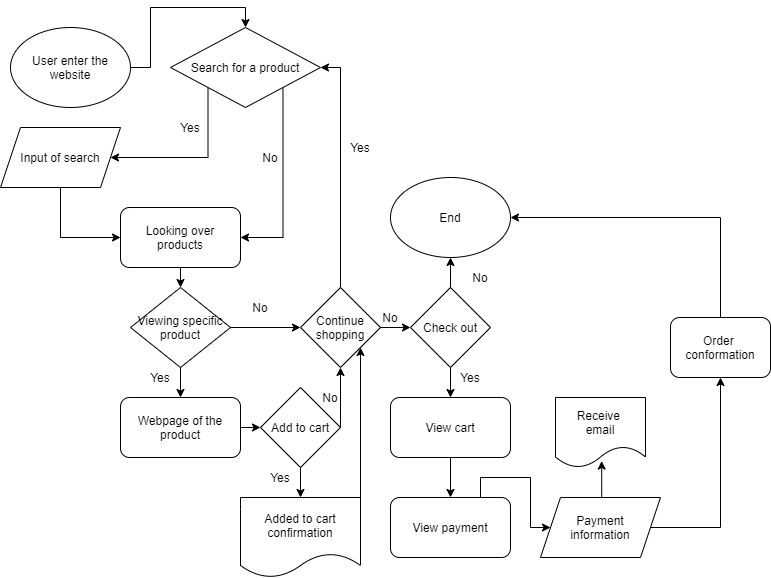

The diagram above was exported from draw.io. Its source (the exported page's mxGraphModel, read from the mxfile embedded in the PNG):
<mxGraphModel dx="820" dy="575" grid="1" gridSize="10" guides="1" tooltips="1" connect="1" arrows="1" fold="1" page="1" pageScale="1" pageWidth="827" pageHeight="1169" math="0" shadow="0">
  <root>
    <mxCell id="0" />
    <mxCell id="1" parent="0" />
    <mxCell id="11" style="edgeStyle=orthogonalEdgeStyle;rounded=0;orthogonalLoop=1;jettySize=auto;html=1;exitX=1;exitY=0.5;exitDx=0;exitDy=0;entryX=0.5;entryY=0;entryDx=0;entryDy=0;" parent="1" source="2" target="57" edge="1">
      <mxGeometry relative="1" as="geometry">
        <mxPoint x="120" y="130" as="targetPoint" />
      </mxGeometry>
    </mxCell>
    <mxCell id="2" value="User enter the website" style="ellipse;whiteSpace=wrap;html=1;" parent="1" vertex="1">
      <mxGeometry x="60" y="30" width="120" height="80" as="geometry" />
    </mxCell>
    <mxCell id="63" style="edgeStyle=orthogonalEdgeStyle;rounded=0;orthogonalLoop=1;jettySize=auto;html=1;exitX=0.5;exitY=1;exitDx=0;exitDy=0;entryX=0;entryY=0.5;entryDx=0;entryDy=0;" parent="1" source="5" target="6" edge="1">
      <mxGeometry relative="1" as="geometry" />
    </mxCell>
    <mxCell id="5" value="Input of search" style="shape=parallelogram;perimeter=parallelogramPerimeter;whiteSpace=wrap;html=1;fixedSize=1;" parent="1" vertex="1">
      <mxGeometry x="50" y="130" width="120" height="60" as="geometry" />
    </mxCell>
    <mxCell id="6" value="Looking over products" style="rounded=1;whiteSpace=wrap;html=1;" parent="1" vertex="1">
      <mxGeometry x="170" y="210" width="120" height="60" as="geometry" />
    </mxCell>
    <mxCell id="8" value="Viewing specific product" style="rhombus;whiteSpace=wrap;html=1;" parent="1" vertex="1">
      <mxGeometry x="180" y="290" width="100" height="80" as="geometry" />
    </mxCell>
    <mxCell id="9" value="Add to cart" style="rhombus;whiteSpace=wrap;html=1;" parent="1" vertex="1">
      <mxGeometry x="310" y="390" width="80" height="80" as="geometry" />
    </mxCell>
    <mxCell id="16" value="" style="endArrow=classic;html=1;exitX=0.5;exitY=1;exitDx=0;exitDy=0;entryX=0.5;entryY=0;entryDx=0;entryDy=0;" parent="1" source="6" target="8" edge="1">
      <mxGeometry width="50" height="50" relative="1" as="geometry">
        <mxPoint x="390" y="290" as="sourcePoint" />
        <mxPoint x="440" y="240" as="targetPoint" />
      </mxGeometry>
    </mxCell>
    <mxCell id="17" value="" style="endArrow=classic;html=1;exitX=0.5;exitY=1;exitDx=0;exitDy=0;entryX=0.5;entryY=0;entryDx=0;entryDy=0;" parent="1" source="8" target="56" edge="1">
      <mxGeometry width="50" height="50" relative="1" as="geometry">
        <mxPoint x="390" y="390" as="sourcePoint" />
        <mxPoint x="190" y="530" as="targetPoint" />
      </mxGeometry>
    </mxCell>
    <mxCell id="18" value="Yes" style="text;html=1;strokeColor=none;fillColor=none;align=center;verticalAlign=middle;whiteSpace=wrap;rounded=0;" parent="1" vertex="1">
      <mxGeometry x="190" y="370" width="40" height="20" as="geometry" />
    </mxCell>
    <mxCell id="19" value="Added to cart confirmation" style="shape=document;whiteSpace=wrap;html=1;boundedLbl=1;" parent="1" vertex="1">
      <mxGeometry x="290" y="500" width="120" height="80" as="geometry" />
    </mxCell>
    <mxCell id="20" value="" style="endArrow=classic;html=1;exitX=0.5;exitY=1;exitDx=0;exitDy=0;entryX=0.5;entryY=0;entryDx=0;entryDy=0;" parent="1" source="9" target="19" edge="1">
      <mxGeometry width="50" height="50" relative="1" as="geometry">
        <mxPoint x="390" y="380" as="sourcePoint" />
        <mxPoint x="440" y="330" as="targetPoint" />
      </mxGeometry>
    </mxCell>
    <mxCell id="21" value="Yes" style="text;html=1;strokeColor=none;fillColor=none;align=center;verticalAlign=middle;whiteSpace=wrap;rounded=0;" parent="1" vertex="1">
      <mxGeometry x="310" y="470" width="40" height="20" as="geometry" />
    </mxCell>
    <mxCell id="36" style="edgeStyle=orthogonalEdgeStyle;rounded=0;orthogonalLoop=1;jettySize=auto;html=1;exitX=0.5;exitY=0;exitDx=0;exitDy=0;entryX=1;entryY=0.5;entryDx=0;entryDy=0;" parent="1" source="22" target="57" edge="1">
      <mxGeometry relative="1" as="geometry" />
    </mxCell>
    <mxCell id="22" value="Continue shopping" style="rhombus;whiteSpace=wrap;html=1;" parent="1" vertex="1">
      <mxGeometry x="350" y="290" width="80" height="80" as="geometry" />
    </mxCell>
    <mxCell id="23" value="" style="endArrow=classic;html=1;exitX=1;exitY=0.5;exitDx=0;exitDy=0;entryX=0;entryY=0.5;entryDx=0;entryDy=0;" parent="1" source="8" target="22" edge="1">
      <mxGeometry width="50" height="50" relative="1" as="geometry">
        <mxPoint x="390" y="370" as="sourcePoint" />
        <mxPoint x="440" y="320" as="targetPoint" />
      </mxGeometry>
    </mxCell>
    <mxCell id="24" value="" style="endArrow=classic;html=1;exitX=1;exitY=0.5;exitDx=0;exitDy=0;entryX=0.5;entryY=1;entryDx=0;entryDy=0;" parent="1" source="9" target="22" edge="1">
      <mxGeometry width="50" height="50" relative="1" as="geometry">
        <mxPoint x="390" y="470" as="sourcePoint" />
        <mxPoint x="440" y="420" as="targetPoint" />
      </mxGeometry>
    </mxCell>
    <mxCell id="25" value="" style="endArrow=classic;html=1;exitX=1;exitY=0.008;exitDx=0;exitDy=0;exitPerimeter=0;entryX=1;entryY=1;entryDx=0;entryDy=0;" parent="1" source="19" target="22" edge="1">
      <mxGeometry width="50" height="50" relative="1" as="geometry">
        <mxPoint x="390" y="470" as="sourcePoint" />
        <mxPoint x="440" y="420" as="targetPoint" />
      </mxGeometry>
    </mxCell>
    <mxCell id="26" value="No" style="text;html=1;strokeColor=none;fillColor=none;align=center;verticalAlign=middle;whiteSpace=wrap;rounded=0;" parent="1" vertex="1">
      <mxGeometry x="290" y="300" width="40" height="20" as="geometry" />
    </mxCell>
    <mxCell id="27" value="Yes" style="text;html=1;strokeColor=none;fillColor=none;align=center;verticalAlign=middle;whiteSpace=wrap;rounded=0;" parent="1" vertex="1">
      <mxGeometry x="500" y="370" width="40" height="20" as="geometry" />
    </mxCell>
    <mxCell id="28" value="No" style="text;html=1;strokeColor=none;fillColor=none;align=center;verticalAlign=middle;whiteSpace=wrap;rounded=0;" parent="1" vertex="1">
      <mxGeometry x="360" y="390" width="40" height="20" as="geometry" />
    </mxCell>
    <mxCell id="32" value="" style="endArrow=classic;html=1;exitX=1;exitY=0.5;exitDx=0;exitDy=0;entryX=0;entryY=0.5;entryDx=0;entryDy=0;" parent="1" source="56" target="9" edge="1">
      <mxGeometry width="50" height="50" relative="1" as="geometry">
        <mxPoint x="250" y="570" as="sourcePoint" />
        <mxPoint x="440" y="410" as="targetPoint" />
      </mxGeometry>
    </mxCell>
    <mxCell id="33" value="" style="endArrow=classic;html=1;exitX=1;exitY=0.5;exitDx=0;exitDy=0;" parent="1" source="22" target="34" edge="1">
      <mxGeometry width="50" height="50" relative="1" as="geometry">
        <mxPoint x="390" y="360" as="sourcePoint" />
        <mxPoint x="640" y="400" as="targetPoint" />
      </mxGeometry>
    </mxCell>
    <mxCell id="41" style="edgeStyle=orthogonalEdgeStyle;rounded=0;orthogonalLoop=1;jettySize=auto;html=1;exitX=0.5;exitY=1;exitDx=0;exitDy=0;entryX=0.5;entryY=0;entryDx=0;entryDy=0;" parent="1" source="34" target="55" edge="1">
      <mxGeometry relative="1" as="geometry">
        <mxPoint x="640" y="490" as="targetPoint" />
      </mxGeometry>
    </mxCell>
    <mxCell id="34" value="Check out" style="rhombus;whiteSpace=wrap;html=1;" parent="1" vertex="1">
      <mxGeometry x="460" y="290" width="80" height="80" as="geometry" />
    </mxCell>
    <mxCell id="35" value="No" style="text;html=1;strokeColor=none;fillColor=none;align=center;verticalAlign=middle;whiteSpace=wrap;rounded=0;" parent="1" vertex="1">
      <mxGeometry x="420" y="310" width="40" height="20" as="geometry" />
    </mxCell>
    <mxCell id="37" value="Yes" style="text;html=1;strokeColor=none;fillColor=none;align=center;verticalAlign=middle;whiteSpace=wrap;rounded=0;" parent="1" vertex="1">
      <mxGeometry x="390" y="140" width="40" height="20" as="geometry" />
    </mxCell>
    <mxCell id="38" value="End" style="ellipse;whiteSpace=wrap;html=1;" parent="1" vertex="1">
      <mxGeometry x="440" y="180" width="120" height="80" as="geometry" />
    </mxCell>
    <mxCell id="39" value="" style="endArrow=classic;html=1;exitX=0.5;exitY=0;exitDx=0;exitDy=0;entryX=0.5;entryY=1;entryDx=0;entryDy=0;" parent="1" source="34" target="38" edge="1">
      <mxGeometry width="50" height="50" relative="1" as="geometry">
        <mxPoint x="390" y="260" as="sourcePoint" />
        <mxPoint x="633" y="320" as="targetPoint" />
      </mxGeometry>
    </mxCell>
    <mxCell id="40" value="No" style="text;html=1;strokeColor=none;fillColor=none;align=center;verticalAlign=middle;whiteSpace=wrap;rounded=0;" parent="1" vertex="1">
      <mxGeometry x="510" y="270" width="40" height="20" as="geometry" />
    </mxCell>
    <mxCell id="45" style="edgeStyle=orthogonalEdgeStyle;rounded=0;orthogonalLoop=1;jettySize=auto;html=1;exitX=0.75;exitY=0;exitDx=0;exitDy=0;" parent="1" source="54" target="46" edge="1">
      <mxGeometry relative="1" as="geometry">
        <mxPoint x="780" y="470" as="targetPoint" />
        <mxPoint x="780" y="550" as="sourcePoint" />
      </mxGeometry>
    </mxCell>
    <mxCell id="44" value="" style="endArrow=classic;html=1;exitX=0.5;exitY=1;exitDx=0;exitDy=0;entryX=0.5;entryY=0;entryDx=0;entryDy=0;" parent="1" source="55" target="54" edge="1">
      <mxGeometry width="50" height="50" relative="1" as="geometry">
        <mxPoint x="700" y="520" as="sourcePoint" />
        <mxPoint x="750" y="550" as="targetPoint" />
      </mxGeometry>
    </mxCell>
    <mxCell id="47" style="edgeStyle=orthogonalEdgeStyle;rounded=0;orthogonalLoop=1;jettySize=auto;html=1;exitX=0.5;exitY=0;exitDx=0;exitDy=0;entryX=0.513;entryY=0.908;entryDx=0;entryDy=0;entryPerimeter=0;" parent="1" source="46" target="53" edge="1">
      <mxGeometry relative="1" as="geometry">
        <mxPoint x="780" y="410" as="targetPoint" />
      </mxGeometry>
    </mxCell>
    <mxCell id="52" style="edgeStyle=orthogonalEdgeStyle;rounded=0;orthogonalLoop=1;jettySize=auto;html=1;exitX=1;exitY=0.5;exitDx=0;exitDy=0;entryX=0.5;entryY=1;entryDx=0;entryDy=0;" parent="1" source="46" target="51" edge="1">
      <mxGeometry relative="1" as="geometry" />
    </mxCell>
    <mxCell id="46" value="Payment&lt;br&gt;information" style="shape=parallelogram;perimeter=parallelogramPerimeter;whiteSpace=wrap;html=1;fixedSize=1;" parent="1" vertex="1">
      <mxGeometry x="590" y="500" width="120" height="60" as="geometry" />
    </mxCell>
    <mxCell id="50" style="edgeStyle=orthogonalEdgeStyle;rounded=0;orthogonalLoop=1;jettySize=auto;html=1;exitX=0.5;exitY=0;exitDx=0;exitDy=0;entryX=1;entryY=0.5;entryDx=0;entryDy=0;" parent="1" source="51" target="38" edge="1">
      <mxGeometry relative="1" as="geometry">
        <mxPoint x="720" y="260" as="targetPoint" />
      </mxGeometry>
    </mxCell>
    <mxCell id="51" value="Order &lt;br&gt;conformation" style="rounded=1;whiteSpace=wrap;html=1;" parent="1" vertex="1">
      <mxGeometry x="720" y="320" width="100" height="60" as="geometry" />
    </mxCell>
    <mxCell id="53" value="Receive &lt;br&gt;email" style="shape=document;whiteSpace=wrap;html=1;boundedLbl=1;" parent="1" vertex="1">
      <mxGeometry x="605" y="400" width="90" height="70" as="geometry" />
    </mxCell>
    <mxCell id="54" value="View payment" style="rounded=1;whiteSpace=wrap;html=1;" parent="1" vertex="1">
      <mxGeometry x="440" y="500" width="120" height="60" as="geometry" />
    </mxCell>
    <mxCell id="55" value="View cart" style="rounded=1;whiteSpace=wrap;html=1;" parent="1" vertex="1">
      <mxGeometry x="440" y="400" width="120" height="60" as="geometry" />
    </mxCell>
    <mxCell id="56" value="Webpage of the product" style="rounded=1;whiteSpace=wrap;html=1;" parent="1" vertex="1">
      <mxGeometry x="170" y="400" width="120" height="60" as="geometry" />
    </mxCell>
    <mxCell id="60" style="edgeStyle=orthogonalEdgeStyle;rounded=0;orthogonalLoop=1;jettySize=auto;html=1;exitX=1;exitY=1;exitDx=0;exitDy=0;entryX=1;entryY=0.5;entryDx=0;entryDy=0;" parent="1" source="57" target="6" edge="1">
      <mxGeometry relative="1" as="geometry" />
    </mxCell>
    <mxCell id="62" style="edgeStyle=orthogonalEdgeStyle;rounded=0;orthogonalLoop=1;jettySize=auto;html=1;exitX=0;exitY=1;exitDx=0;exitDy=0;entryX=1;entryY=0.5;entryDx=0;entryDy=0;" parent="1" source="57" target="5" edge="1">
      <mxGeometry relative="1" as="geometry">
        <Array as="points">
          <mxPoint x="258" y="160" />
        </Array>
      </mxGeometry>
    </mxCell>
    <mxCell id="57" value="Search for a product" style="rhombus;whiteSpace=wrap;html=1;" parent="1" vertex="1">
      <mxGeometry x="220" y="30" width="150" height="80" as="geometry" />
    </mxCell>
    <mxCell id="58" value="Yes" style="text;html=1;strokeColor=none;fillColor=none;align=center;verticalAlign=middle;whiteSpace=wrap;rounded=0;" parent="1" vertex="1">
      <mxGeometry x="220" y="120" width="40" height="20" as="geometry" />
    </mxCell>
    <mxCell id="59" value="No" style="text;html=1;strokeColor=none;fillColor=none;align=center;verticalAlign=middle;whiteSpace=wrap;rounded=0;" parent="1" vertex="1">
      <mxGeometry x="300" y="150" width="40" height="20" as="geometry" />
    </mxCell>
  </root>
</mxGraphModel>